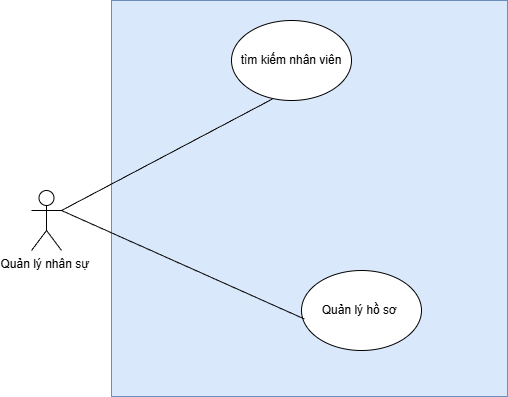

The diagram above was exported from draw.io. Its source (the exported page's mxGraphModel, read from the mxfile embedded in the PNG):
<mxGraphModel dx="2130" dy="-409" grid="1" gridSize="10" guides="1" tooltips="1" connect="1" arrows="1" fold="1" page="1" pageScale="1" pageWidth="827" pageHeight="1169" math="0" shadow="0">
  <root>
    <mxCell id="0" />
    <mxCell id="1" parent="0" />
    <mxCell id="tFtEe70yuaooUkvVuuS5-4" parent="1" style="whiteSpace=wrap;html=1;aspect=fixed;fillColor=#dae8fc;strokeColor=#6c8ebf;" value="" vertex="1">
      <mxGeometry height="396" width="396" x="30" y="2280" as="geometry" />
    </mxCell>
    <mxCell id="tFtEe70yuaooUkvVuuS5-12" parent="1" style="shape=umlActor;verticalLabelPosition=bottom;verticalAlign=top;html=1;outlineConnect=0;" value="Quản lý nhân sự&amp;nbsp;" vertex="1">
      <mxGeometry height="60" width="30" x="-50" y="2470" as="geometry" />
    </mxCell>
    <mxCell id="tFtEe70yuaooUkvVuuS5-13" parent="1" style="ellipse;whiteSpace=wrap;html=1;" value="Quản lý hồ sơ&amp;nbsp;" vertex="1">
      <mxGeometry height="80" width="120" x="220" y="2550" as="geometry" />
    </mxCell>
    <mxCell id="tFtEe70yuaooUkvVuuS5-15" edge="1" parent="1" source="tFtEe70yuaooUkvVuuS5-12" style="endArrow=none;html=1;rounded=0;entryX=0.025;entryY=0.607;entryDx=0;entryDy=0;entryPerimeter=0;exitX=1;exitY=0.3333333333333333;exitDx=0;exitDy=0;exitPerimeter=0;" target="tFtEe70yuaooUkvVuuS5-13" value="">
      <mxGeometry height="50" relative="1" width="50" as="geometry">
        <mxPoint x="643" y="2340" as="sourcePoint" />
        <mxPoint x="693" y="2290" as="targetPoint" />
      </mxGeometry>
    </mxCell>
    <mxCell id="tFtEe70yuaooUkvVuuS5-21" parent="1" style="ellipse;whiteSpace=wrap;html=1;" value="tìm kiếm nhân viên" vertex="1">
      <mxGeometry height="80" width="120" x="150" y="2300" as="geometry" />
    </mxCell>
    <mxCell id="tFtEe70yuaooUkvVuuS5-29" edge="1" parent="1" source="tFtEe70yuaooUkvVuuS5-12" style="endArrow=none;html=1;rounded=0;entryX=0.344;entryY=0.979;entryDx=0;entryDy=0;entryPerimeter=0;exitX=1;exitY=0.3333333333333333;exitDx=0;exitDy=0;exitPerimeter=0;" target="tFtEe70yuaooUkvVuuS5-21" value="">
      <mxGeometry height="50" relative="1" width="50" as="geometry">
        <mxPoint x="303" y="2250" as="sourcePoint" />
        <mxPoint x="353" y="2200" as="targetPoint" />
      </mxGeometry>
    </mxCell>
  </root>
</mxGraphModel>